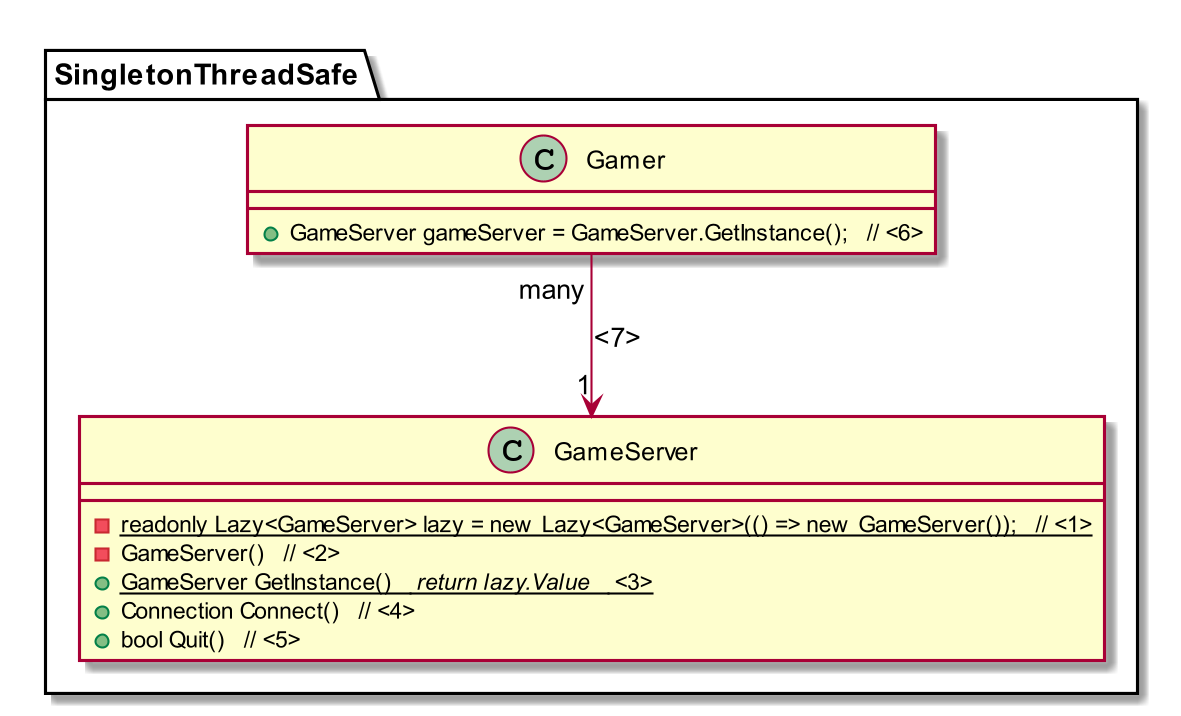

The diagram above was rendered by PlantUML. Its source (embedded in the PNG):
@startuml
skinparam dpi 200


namespace SingletonThreadSafe {

    class GameServer
    {
        - {static} readonly Lazy<GameServer> lazy = new Lazy<GameServer>(() => new GameServer());   // <1>
        - GameServer()   // <2>
        + {static} GameServer GetInstance()   // return lazy.Value   // <3>
        + Connection Connect()   // <4>
        + bool Quit()   // <5>
    }

    class Gamer
    {
        + GameServer gameServer = GameServer.GetInstance();   // <6>
    }

    Gamer "many" --> "1" GameServer :   <7>

}

@enduml